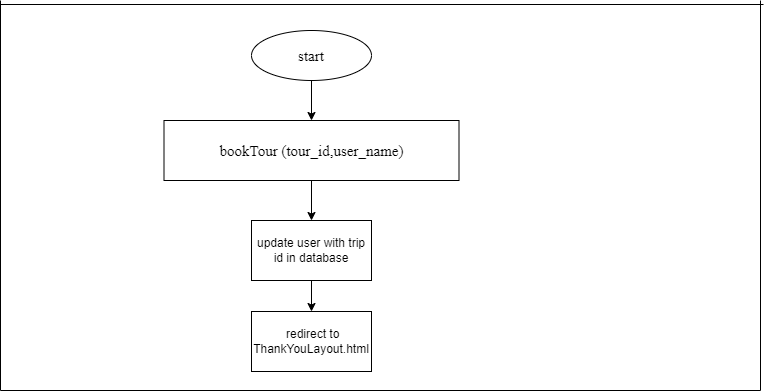

The diagram above was exported from draw.io. Its source (the exported page's mxGraphModel, read from the mxfile embedded in the PNG):
<mxGraphModel dx="868" dy="450" grid="1" gridSize="10" guides="1" tooltips="1" connect="1" arrows="1" fold="1" page="1" pageScale="1" pageWidth="850" pageHeight="1100" math="0" shadow="0">
  <root>
    <mxCell id="0" />
    <mxCell id="1" parent="0" />
    <mxCell id="DxUsK01dCXcGLiOeX314-16" value="" style="edgeStyle=orthogonalEdgeStyle;rounded=0;orthogonalLoop=1;jettySize=auto;html=1;" parent="1" source="DxUsK01dCXcGLiOeX314-17" target="DxUsK01dCXcGLiOeX314-19" edge="1">
      <mxGeometry relative="1" as="geometry" />
    </mxCell>
    <mxCell id="DxUsK01dCXcGLiOeX314-17" value="&lt;font face=&quot;Times New Roman&quot; style=&quot;font-size: 15px;&quot;&gt;start&lt;/font&gt;" style="ellipse;whiteSpace=wrap;html=1;" parent="1" vertex="1">
      <mxGeometry x="291" y="80" width="120" height="50" as="geometry" />
    </mxCell>
    <mxCell id="yAtLKk7mspzoan4g2Pk7-2" value="" style="edgeStyle=orthogonalEdgeStyle;rounded=0;orthogonalLoop=1;jettySize=auto;html=1;" edge="1" parent="1" source="DxUsK01dCXcGLiOeX314-19" target="yAtLKk7mspzoan4g2Pk7-1">
      <mxGeometry relative="1" as="geometry" />
    </mxCell>
    <mxCell id="DxUsK01dCXcGLiOeX314-19" value="&lt;font face=&quot;Times New Roman&quot; style=&quot;font-size: 15px;&quot;&gt;bookTour (tour_id,user_name&lt;span style=&quot;position: relative; top: 0.5pt;&quot;&gt;)&lt;/span&gt;&lt;/font&gt;" style="whiteSpace=wrap;html=1;" parent="1" vertex="1">
      <mxGeometry x="203.5" y="170" width="295" height="60" as="geometry" />
    </mxCell>
    <mxCell id="DxUsK01dCXcGLiOeX314-20" value="" style="endArrow=none;html=1;rounded=0;" parent="1" edge="1">
      <mxGeometry width="50" height="50" relative="1" as="geometry">
        <mxPoint x="40" y="440" as="sourcePoint" />
        <mxPoint x="800" y="440" as="targetPoint" />
      </mxGeometry>
    </mxCell>
    <mxCell id="DxUsK01dCXcGLiOeX314-21" value="" style="endArrow=none;html=1;rounded=0;" parent="1" edge="1">
      <mxGeometry width="50" height="50" relative="1" as="geometry">
        <mxPoint x="40" y="54" as="sourcePoint" />
        <mxPoint x="803" y="54" as="targetPoint" />
      </mxGeometry>
    </mxCell>
    <mxCell id="DxUsK01dCXcGLiOeX314-22" value="" style="endArrow=none;html=1;rounded=0;" parent="1" edge="1">
      <mxGeometry width="50" height="50" relative="1" as="geometry">
        <mxPoint x="800" y="440" as="sourcePoint" />
        <mxPoint x="800" y="50" as="targetPoint" />
      </mxGeometry>
    </mxCell>
    <mxCell id="DxUsK01dCXcGLiOeX314-23" value="" style="endArrow=none;html=1;rounded=0;" parent="1" edge="1">
      <mxGeometry width="50" height="50" relative="1" as="geometry">
        <mxPoint x="40" y="440" as="sourcePoint" />
        <mxPoint x="40" y="50" as="targetPoint" />
      </mxGeometry>
    </mxCell>
    <mxCell id="yAtLKk7mspzoan4g2Pk7-4" value="" style="edgeStyle=orthogonalEdgeStyle;rounded=0;orthogonalLoop=1;jettySize=auto;html=1;" edge="1" parent="1" source="yAtLKk7mspzoan4g2Pk7-1" target="yAtLKk7mspzoan4g2Pk7-3">
      <mxGeometry relative="1" as="geometry" />
    </mxCell>
    <mxCell id="yAtLKk7mspzoan4g2Pk7-1" value="update user with trip id in database" style="whiteSpace=wrap;html=1;" vertex="1" parent="1">
      <mxGeometry x="291" y="270" width="120" height="60" as="geometry" />
    </mxCell>
    <mxCell id="yAtLKk7mspzoan4g2Pk7-3" value="&amp;nbsp;redirect to ThankYouLayout.html" style="whiteSpace=wrap;html=1;" vertex="1" parent="1">
      <mxGeometry x="291" y="361" width="120" height="60" as="geometry" />
    </mxCell>
  </root>
</mxGraphModel>